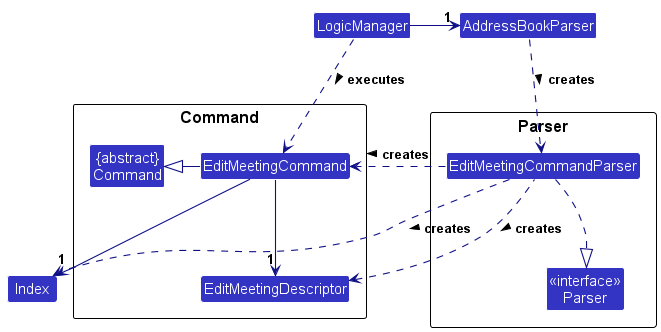

The diagram above was rendered by PlantUML. Its source (embedded in the PNG):
@startuml
!include ../style.puml
skinparam arrowThickness 1.1
skinparam arrowColor LOGIC_COLOR_T4
skinparam classBackgroundColor LOGIC_COLOR

package Parser as ParserPackage {
Class "<<interface>>\nParser" as Parser
Class EditMeetingCommandParser
}

package Command as CommandPackage {
Class EditMeetingCommand
Class EditMeetingDescriptor
Class "{abstract}\nCommand" as Command
}

Class Index
Class AddressBookParser
Class LogicManager

AddressBookParser .down.> EditMeetingCommandParser : creates >
EditMeetingCommandParser ..> EditMeetingCommand : creates >
EditMeetingCommand -down->"1" EditMeetingDescriptor
EditMeetingCommand -down->"1" Index
EditMeetingCommand -left-|> Command
EditMeetingCommandParser .down.|> Parser
EditMeetingCommandParser .left.> EditMeetingDescriptor : creates >
EditMeetingCommandParser .down.> Index : creates >
LogicManager -right->"1" AddressBookParser
LogicManager .down.> EditMeetingCommand : executes >

@enduml